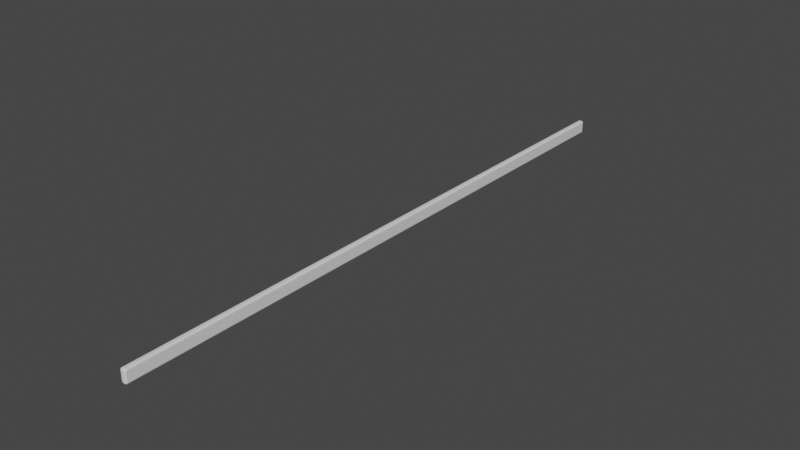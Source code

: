 # Source: kenarlik.blend  (saved by Blender 2.81.16; exported with 4.5.12 LTS)
import bpy
from mathutils import Matrix  # noqa: F401  (used for matrix-valued properties, if any)

bpy.ops.wm.read_factory_settings(use_empty=True)
scene = bpy.context.scene
scene.name = 'Scene'

# ---- collections
col_collection = bpy.data.collections.new('Collection'); scene.collection.children.link(col_collection)

# ---- materials (node trees are filled in below, after node groups)
mat_material = bpy.data.materials.new('Material')
mat_material.alpha_threshold = 0.0
mat_material.use_transparent_shadow = False
mat_material.line_color = (0.0, 0.0, 0.0, 1.0)

# ---- material node trees
mat_material.use_nodes = True; mat_material.node_tree.nodes.clear()
_N = mat_material.node_tree.nodes; _L = mat_material.node_tree.links
n0 = _N.new('ShaderNodeOutputMaterial'); n0.name = 'Material Output'; n0.location = (300, 300)
n1 = _N.new('ShaderNodeBsdfPrincipled'); n1.name = 'Principled BSDF'; n1.location = (10, 300)
n1.distribution = 'GGX'
n1.subsurface_method = 'BURLEY'
n1.inputs[2].default_value = 0.4
n1.inputs[3].default_value = 1.45
n1.inputs[27].default_value = (0.0, 0.0, 0.0, 1.0)
n1.inputs[28].default_value = 1.0
_L.new(n1.outputs[0], n0.inputs[0])
n0.is_active_output = True

# ---- world
world_world = bpy.data.worlds.new('World'); scene.world = world_world
world_world.use_nodes = True; world_world.node_tree.nodes.clear()
_N = world_world.node_tree.nodes; _L = world_world.node_tree.links
n0 = _N.new('ShaderNodeOutputWorld'); n0.name = 'World Output'; n0.location = (300, 300)
n1 = _N.new('ShaderNodeBackground'); n1.name = 'Background'; n1.location = (10, 300)
n1.inputs[0].default_value = (0.05088, 0.05088, 0.05088, 1.0)
_L.new(n1.outputs[0], n0.inputs[0])
n0.is_active_output = True
world_world.color = (0.05088, 0.05088, 0.05088)
world_world.use_sun_shadow = False
world_world.sun_shadow_jitter_overblur = 0.0

# ---- meshes
me_cube = bpy.data.meshes.new('Cube')
me_cube.from_pydata([(0.7147, 1.0, 0.7147), (0.7147, 0.7147, 1.0), (1.0, 0.7147, 0.7147), (0.7147, 0.986, 0.8029), (0.7147, 0.9455, 0.8824), (0.8029, 0.986, 0.7147), (0.8052, 0.9695, 0.8057), (0.8023, 0.9313, 0.8785), (0.8824, 0.9455, 0.7147), (0.8787, 0.9311, 0.8025), (0.8657, 0.904, 0.8657), (0.8029, 0.7147, 0.986), (0.8824, 0.7147, 0.9455), (0.7147, 0.8029, 0.986), (0.8057, 0.8052, 0.9695), (0.8785, 0.8023, 0.9313), (0.7147, 0.8824, 0.9455), (0.8025, 0.8787, 0.9311), (0.8657, 0.8657, 0.904), (0.986, 0.8029, 0.7147), (0.9455, 0.8824, 0.7147), (0.986, 0.7147, 0.8029), (0.9695, 0.8057, 0.8052), (0.9313, 0.8785, 0.8023), (0.9455, 0.7147, 0.8824), (0.9311, 0.8025, 0.8787), (0.904, 0.8657, 0.8657), (0.7147, 0.7147, -1.0), (0.7147, 1.0, -0.7147), (1.0, 0.7147, -0.7147), (0.7147, 0.8029, -0.986), (0.7147, 0.8824, -0.9455), (0.8029, 0.7147, -0.986), (0.8052, 0.8057, -0.9695), (0.8023, 0.8785, -0.9313), (0.8824, 0.7147, -0.9455), (0.8787, 0.8025, -0.9311), (0.8657, 0.8657, -0.904), (0.8029, 0.986, -0.7147), (0.8824, 0.9455, -0.7147), (0.7147, 0.986, -0.8029), (0.8057, 0.9695, -0.8052), (0.8785, 0.9313, -0.8023), (0.7147, 0.9455, -0.8824), (0.8025, 0.9311, -0.8787), (0.8657, 0.904, -0.8657), (0.986, 0.7147, -0.8029), (0.9455, 0.7147, -0.8824), (0.986, 0.8029, -0.7147), (0.9695, 0.8052, -0.8057), (0.9313, 0.8023, -0.8785), (0.9455, 0.8824, -0.7147), (0.9311, 0.8787, -0.8025), (0.904, 0.8657, -0.8657), (1.0, -89.04, 0.7147), (0.7147, -89.04, 1.0), (0.7147, -89.32, 0.7147), (0.986, -89.04, 0.8029), (0.9455, -89.04, 0.8824), (0.986, -89.12, 0.7147), (0.9695, -89.13, 0.8057), (0.9313, -89.12, 0.8785), (0.9455, -89.2, 0.7147), (0.9311, -89.2, 0.8025), (0.904, -89.19, 0.8657), (0.7147, -89.12, 0.986), (0.7147, -89.2, 0.9455), (0.8029, -89.04, 0.986), (0.8052, -89.13, 0.9695), (0.8023, -89.2, 0.9313), (0.8824, -89.04, 0.9455), (0.8787, -89.12, 0.9311), (0.8657, -89.19, 0.904), (0.8029, -89.31, 0.7147), (0.8824, -89.27, 0.7147), (0.7147, -89.31, 0.8029), (0.8057, -89.29, 0.8052), (0.8785, -89.25, 0.8023), (0.7147, -89.27, 0.8824), (0.8025, -89.25, 0.8787), (0.8657, -89.23, 0.8657), (1.0, -89.04, -0.7147), (0.7147, -89.32, -0.7147), (0.7147, -89.04, -1.0), (0.986, -89.12, -0.7147), (0.9455, -89.2, -0.7147), (0.986, -89.04, -0.8029), (0.9695, -89.13, -0.8052), (0.9313, -89.2, -0.8023), (0.9455, -89.04, -0.8824), (0.9311, -89.12, -0.8787), (0.904, -89.19, -0.8657), (0.7147, -89.31, -0.8029), (0.7147, -89.27, -0.8824), (0.8029, -89.31, -0.7147), (0.8052, -89.29, -0.8057), (0.8023, -89.25, -0.8785), (0.8824, -89.27, -0.7147), (0.8787, -89.25, -0.8025), (0.8657, -89.23, -0.8657), (0.8029, -89.04, -0.986), (0.8824, -89.04, -0.9455), (0.7147, -89.12, -0.986), (0.8057, -89.13, -0.9695), (0.8785, -89.12, -0.9313), (0.7147, -89.2, -0.9455), (0.8025, -89.2, -0.9311), (0.8657, -89.19, -0.904), (0.4361, 1.0, 0.7147), (0.1509, 0.7147, 0.7147), (0.4361, 0.7147, 1.0), (0.348, 0.986, 0.7147), (0.2685, 0.9455, 0.7147), (0.4361, 0.986, 0.8029), (0.3451, 0.9695, 0.8052), (0.2724, 0.9313, 0.8023), (0.4361, 0.9455, 0.8824), (0.3484, 0.9311, 0.8787), (0.2852, 0.904, 0.8657), (0.1648, 0.7147, 0.8029), (0.2053, 0.7147, 0.8824), (0.1648, 0.8029, 0.7147), (0.1814, 0.8052, 0.8057), (0.2196, 0.8023, 0.8785), (0.2053, 0.8824, 0.7147), (0.2198, 0.8787, 0.8025), (0.2469, 0.8657, 0.8657), (0.4361, 0.8029, 0.986), (0.4361, 0.8824, 0.9455), (0.348, 0.7147, 0.986), (0.3456, 0.8057, 0.9695), (0.3486, 0.8785, 0.9313), (0.2685, 0.7147, 0.9455), (0.2722, 0.8025, 0.9311), (0.2852, 0.8657, 0.904), (0.1509, 0.7147, -0.7147), (0.4361, 1.0, -0.7147), (0.4361, 0.7147, -1.0), (0.1648, 0.8029, -0.7147), (0.2053, 0.8824, -0.7147), (0.1648, 0.7147, -0.8029), (0.1814, 0.8057, -0.8052), (0.2196, 0.8785, -0.8023), (0.2053, 0.7147, -0.8824), (0.2198, 0.8025, -0.8787), (0.2469, 0.8657, -0.8657), (0.4361, 0.986, -0.8029), (0.4361, 0.9455, -0.8824), (0.348, 0.986, -0.7147), (0.3456, 0.9695, -0.8057), (0.3486, 0.9313, -0.8785), (0.2685, 0.9455, -0.7147), (0.2722, 0.9311, -0.8025), (0.2852, 0.904, -0.8657), (0.348, 0.7147, -0.986), (0.2685, 0.7147, -0.9455), (0.4361, 0.8029, -0.986), (0.3451, 0.8052, -0.9695), (0.2724, 0.8023, -0.9313), (0.4361, 0.8824, -0.9455), (0.3484, 0.8787, -0.9311), (0.2852, 0.8657, -0.904), (0.1509, -89.04, 0.7147), (0.4361, -89.32, 0.7147), (0.4361, -89.04, 1.0), (0.1648, -89.12, 0.7147), (0.2053, -89.2, 0.7147), (0.1648, -89.04, 0.8029), (0.1814, -89.13, 0.8052), (0.2196, -89.2, 0.8023), (0.2053, -89.04, 0.8824), (0.2198, -89.12, 0.8787), (0.2469, -89.19, 0.8657), (0.4361, -89.31, 0.8029), (0.4361, -89.27, 0.8824), (0.348, -89.31, 0.7147), (0.3456, -89.29, 0.8057), (0.3486, -89.25, 0.8785), (0.2685, -89.27, 0.7147), (0.2722, -89.25, 0.8025), (0.2852, -89.23, 0.8657), (0.348, -89.04, 0.986), (0.2685, -89.04, 0.9455), (0.4361, -89.12, 0.986), (0.3451, -89.13, 0.9695), (0.2724, -89.12, 0.9313), (0.4361, -89.2, 0.9455), (0.3484, -89.2, 0.9311), (0.2852, -89.19, 0.904), (0.4361, -89.04, -1.0), (0.4361, -89.32, -0.7147), (0.1509, -89.04, -0.7147), (0.4361, -89.12, -0.986), (0.4361, -89.2, -0.9455), (0.348, -89.04, -0.986), (0.3456, -89.13, -0.9695), (0.3486, -89.2, -0.9313), (0.2685, -89.04, -0.9455), (0.2722, -89.12, -0.9311), (0.2852, -89.19, -0.904), (0.348, -89.31, -0.7147), (0.2685, -89.27, -0.7147), (0.4361, -89.31, -0.8029), (0.3451, -89.29, -0.8052), (0.2724, -89.25, -0.8023), (0.4361, -89.27, -0.8824), (0.3484, -89.25, -0.8787), (0.2852, -89.23, -0.8657), (0.1648, -89.04, -0.8029), (0.2053, -89.04, -0.8824), (0.1648, -89.12, -0.7147), (0.1814, -89.13, -0.8057), (0.2196, -89.12, -0.8785), (0.2053, -89.2, -0.7147), (0.2198, -89.2, -0.8025), (0.2469, -89.19, -0.8657)], [], [(137, 27, 83, 189), (191, 162, 109, 135), (82, 56, 163, 190), (1, 110, 164, 55), (29, 2, 54, 81), (0, 3, 6, 5), (3, 4, 7, 6), (4, 16, 17, 7), (5, 6, 9, 8), (6, 7, 10, 9), (7, 17, 18, 10), (1, 11, 14, 13), (11, 12, 15, 14), (12, 24, 25, 15), (13, 14, 17, 16), (14, 15, 18, 17), (15, 25, 26, 18), (2, 19, 22, 21), (19, 20, 23, 22), (20, 8, 9, 23), (21, 22, 25, 24), (22, 23, 26, 25), (23, 9, 10, 26), (10, 18, 26), (27, 30, 33, 32), (30, 31, 34, 33), (31, 43, 44, 34), (32, 33, 36, 35), (33, 34, 37, 36), (34, 44, 45, 37), (28, 38, 41, 40), (38, 39, 42, 41), (39, 51, 52, 42), (40, 41, 44, 43), (41, 42, 45, 44), (42, 52, 53, 45), (29, 46, 49, 48), (46, 47, 50, 49), (47, 35, 36, 50), (48, 49, 52, 51), (49, 50, 53, 52), (50, 36, 37, 53), (37, 45, 53), (54, 57, 60, 59), (57, 58, 61, 60), (58, 70, 71, 61), (59, 60, 63, 62), (60, 61, 64, 63), (61, 71, 72, 64), (55, 65, 68, 67), (65, 66, 69, 68), (66, 78, 79, 69), (67, 68, 71, 70), (68, 69, 72, 71), (69, 79, 80, 72), (56, 73, 76, 75), (73, 74, 77, 76), (74, 62, 63, 77), (75, 76, 79, 78), (76, 77, 80, 79), (77, 63, 64, 80), (64, 72, 80), (81, 84, 87, 86), (84, 85, 88, 87), (85, 97, 98, 88), (86, 87, 90, 89), (87, 88, 91, 90), (88, 98, 99, 91), (82, 92, 95, 94), (92, 93, 96, 95), (93, 105, 106, 96), (94, 95, 98, 97), (95, 96, 99, 98), (96, 106, 107, 99), (83, 100, 103, 102), (100, 101, 104, 103), (101, 89, 90, 104), (102, 103, 106, 105), (103, 104, 107, 106), (104, 90, 91, 107), (91, 99, 107), (108, 111, 114, 113), (111, 112, 115, 114), (112, 124, 125, 115), (113, 114, 117, 116), (114, 115, 118, 117), (115, 125, 126, 118), (109, 119, 122, 121), (119, 120, 123, 122), (120, 132, 133, 123), (121, 122, 125, 124), (122, 123, 126, 125), (123, 133, 134, 126), (110, 127, 130, 129), (127, 128, 131, 130), (128, 116, 117, 131), (129, 130, 133, 132), (130, 131, 134, 133), (131, 117, 118, 134), (118, 126, 134), (135, 138, 141, 140), (138, 139, 142, 141), (139, 151, 152, 142), (140, 141, 144, 143), (141, 142, 145, 144), (142, 152, 153, 145), (136, 146, 149, 148), (146, 147, 150, 149), (147, 159, 160, 150), (148, 149, 152, 151), (149, 150, 153, 152), (150, 160, 161, 153), (137, 154, 157, 156), (154, 155, 158, 157), (155, 143, 144, 158), (156, 157, 160, 159), (157, 158, 161, 160), (158, 144, 145, 161), (145, 153, 161), (162, 165, 168, 167), (165, 166, 169, 168), (166, 178, 179, 169), (167, 168, 171, 170), (168, 169, 172, 171), (169, 179, 180, 172), (163, 173, 176, 175), (173, 174, 177, 176), (174, 186, 187, 177), (175, 176, 179, 178), (176, 177, 180, 179), (177, 187, 188, 180), (164, 181, 184, 183), (181, 182, 185, 184), (182, 170, 171, 185), (183, 184, 187, 186), (184, 185, 188, 187), (185, 171, 172, 188), (172, 180, 188), (189, 192, 195, 194), (192, 193, 196, 195), (193, 205, 206, 196), (194, 195, 198, 197), (195, 196, 199, 198), (196, 206, 207, 199), (190, 200, 203, 202), (200, 201, 204, 203), (201, 213, 214, 204), (202, 203, 206, 205), (203, 204, 207, 206), (204, 214, 215, 207), (191, 208, 211, 210), (208, 209, 212, 211), (209, 197, 198, 212), (210, 211, 214, 213), (211, 212, 215, 214), (212, 198, 199, 215), (199, 207, 215), (137, 189, 194, 154), (154, 194, 197, 155), (155, 197, 209, 143), (143, 209, 208, 140), (140, 208, 191, 135), (27, 137, 156, 30), (30, 156, 159, 31), (31, 159, 147, 43), (43, 147, 146, 40), (40, 146, 136, 28), (2, 29, 48, 19), (19, 48, 51, 20), (20, 51, 39, 8), (8, 39, 38, 5), (5, 38, 28, 0), (190, 163, 175, 200), (200, 175, 178, 201), (201, 178, 166, 213), (213, 166, 165, 210), (210, 165, 162, 191), (56, 82, 94, 73), (73, 94, 97, 74), (74, 97, 85, 62), (62, 85, 84, 59), (59, 84, 81, 54), (108, 136, 148, 111), (111, 148, 151, 112), (112, 151, 139, 124), (124, 139, 138, 121), (121, 138, 135, 109), (55, 164, 183, 65), (65, 183, 186, 66), (66, 186, 174, 78), (78, 174, 173, 75), (75, 173, 163, 56), (1, 55, 67, 11), (11, 67, 70, 12), (12, 70, 58, 24), (24, 58, 57, 21), (21, 57, 54, 2), (189, 83, 102, 192), (192, 102, 105, 193), (193, 105, 93, 205), (205, 93, 92, 202), (202, 92, 82, 190), (164, 110, 129, 181), (181, 129, 132, 182), (182, 132, 120, 170), (170, 120, 119, 167), (167, 119, 109, 162), (110, 1, 13, 127), (127, 13, 16, 128), (128, 16, 4, 116), (116, 4, 3, 113), (113, 3, 0, 108), (83, 27, 32, 100), (100, 32, 35, 101), (101, 35, 47, 89), (89, 47, 46, 86), (86, 46, 29, 81), (136, 108, 0, 28)])
_uv = me_cube.uv_layers.new(name='UVMap')
_uv.uv.foreach_set('vector', [0.1607, 0.5357, 0.3393, 0.5357, 0.3393, 0.7143, 0.1607, 0.7143, 0.4107, 0.03566, 0.5893, 0.03566, 0.5893, 0.2143, 0.4107, 0.2143, 0.4107, 0.7857, 0.5893, 0.7857, 0.5893, 0.9643, 0.4107, 0.9643, 0.6607, 0.5357, 0.8393, 0.5357, 0.8393, 0.7143, 0.6607, 0.7143, 0.4107, 0.5357, 0.5893, 0.5357, 0.5893, 0.7143, 0.4107, 0.7143, 0.5893, 0.4643, 0.6004, 0.4643, 0.6007, 0.4757, 0.5893, 0.4754, 0.6004, 0.4643, 0.6103, 0.4643, 0.6098, 0.4753, 0.6007, 0.4757, 0.6103, 0.4643, 0.625, 0.4643, 0.625, 0.4753, 0.6098, 0.4753, 0.5893, 0.4754, 0.6007, 0.4757, 0.6003, 0.4848, 0.5893, 0.4853, 0.6007, 0.4757, 0.6098, 0.4753, 0.6082, 0.4832, 0.6003, 0.4848, 0.6098, 0.4753, 0.625, 0.4753, 0.625, 0.4832, 0.6082, 0.4832, 0.6607, 0.5357, 0.6496, 0.5357, 0.6493, 0.5243, 0.6607, 0.5246, 0.6496, 0.5357, 0.6397, 0.5357, 0.6402, 0.5247, 0.6493, 0.5243, 0.6397, 0.5357, 0.6103, 0.5357, 0.6098, 0.5247, 0.6402, 0.5247, 0.6607, 0.5246, 0.6493, 0.5243, 0.6497, 0.5152, 0.6607, 0.5147, 0.6493, 0.5243, 0.6402, 0.5247, 0.6418, 0.5168, 0.6497, 0.5152, 0.6402, 0.5247, 0.6098, 0.5247, 0.6082, 0.5168, 0.6418, 0.5168, 0.5893, 0.5357, 0.5893, 0.5246, 0.6007, 0.5243, 0.6004, 0.5357, 0.5893, 0.5246, 0.5893, 0.5147, 0.6003, 0.5152, 0.6007, 0.5243, 0.5893, 0.5147, 0.5893, 0.4853, 0.6003, 0.4848, 0.6003, 0.5152, 0.6004, 0.5357, 0.6007, 0.5243, 0.6098, 0.5247, 0.6103, 0.5357, 0.6007, 0.5243, 0.6003, 0.5152, 0.6082, 0.5168, 0.6098, 0.5247, 0.6003, 0.5152, 0.6003, 0.4848, 0.6082, 0.4832, 0.6082, 0.5168, 0.6082, 0.4832, 0.625, 0.4832, 0.6082, 0.5, 0.3393, 0.5357, 0.3393, 0.5246, 0.3507, 0.5243, 0.3504, 0.5357, 0.3393, 0.5246, 0.3393, 0.5147, 0.3503, 0.5152, 0.3507, 0.5243, 0.3393, 0.5147, 0.3393, 0.5, 0.3503, 0.5, 0.3503, 0.5152, 0.3504, 0.5357, 0.3507, 0.5243, 0.3598, 0.5247, 0.3603, 0.5357, 0.3507, 0.5243, 0.3503, 0.5152, 0.3582, 0.5168, 0.3598, 0.5247, 0.3503, 0.5152, 0.3503, 0.5, 0.3582, 0.5, 0.3582, 0.5168, 0.4107, 0.4643, 0.4107, 0.4754, 0.3993, 0.4757, 0.3996, 0.4643, 0.4107, 0.4754, 0.4107, 0.4853, 0.3997, 0.4848, 0.3993, 0.4757, 0.4107, 0.4853, 0.4107, 0.5147, 0.3997, 0.5152, 0.3997, 0.4848, 0.3996, 0.4643, 0.3993, 0.4757, 0.3902, 0.4753, 0.3897, 0.4643, 0.3993, 0.4757, 0.3997, 0.4848, 0.3918, 0.4832, 0.3902, 0.4753, 0.3997, 0.4848, 0.3997, 0.5152, 0.3918, 0.5168, 0.3918, 0.4832, 0.4107, 0.5357, 0.3996, 0.5357, 0.3993, 0.5243, 0.4107, 0.5246, 0.3996, 0.5357, 0.3897, 0.5357, 0.3902, 0.5247, 0.3993, 0.5243, 0.3897, 0.5357, 0.3603, 0.5357, 0.3598, 0.5247, 0.3902, 0.5247, 0.4107, 0.5246, 0.3993, 0.5243, 0.3997, 0.5152, 0.4107, 0.5147, 0.3993, 0.5243, 0.3902, 0.5247, 0.3918, 0.5168, 0.3997, 0.5152, 0.3902, 0.5247, 0.3598, 0.5247, 0.3582, 0.5168, 0.3918, 0.5168, 0.3582, 0.5168, 0.3582, 0.5, 0.375, 0.5168, 0.5893, 0.7143, 0.6004, 0.7143, 0.6007, 0.7257, 0.5893, 0.7254, 0.6004, 0.7143, 0.6103, 0.7143, 0.6098, 0.7253, 0.6007, 0.7257, 0.6103, 0.7143, 0.6397, 0.7143, 0.6402, 0.7253, 0.6098, 0.7253, 0.5893, 0.7254, 0.6007, 0.7257, 0.6003, 0.7348, 0.5893, 0.7353, 0.6007, 0.7257, 0.6098, 0.7253, 0.6082, 0.7332, 0.6003, 0.7348, 0.6098, 0.7253, 0.6402, 0.7253, 0.6418, 0.7332, 0.6082, 0.7332, 0.6607, 0.7143, 0.6607, 0.7254, 0.6493, 0.7257, 0.6496, 0.7143, 0.6607, 0.7254, 0.6607, 0.7353, 0.6497, 0.7348, 0.6493, 0.7257, 0.6607, 0.7353, 0.6607, 0.75, 0.6497, 0.75, 0.6497, 0.7348, 0.6496, 0.7143, 0.6493, 0.7257, 0.6402, 0.7253, 0.6397, 0.7143, 0.6493, 0.7257, 0.6497, 0.7348, 0.6418, 0.7332, 0.6402, 0.7253, 0.6497, 0.7348, 0.6497, 0.75, 0.6418, 0.75, 0.6418, 0.7332, 0.5893, 0.7857, 0.5893, 0.7746, 0.6007, 0.7743, 0.6004, 0.7857, 0.5893, 0.7746, 0.5893, 0.7647, 0.6003, 0.7652, 0.6007, 0.7743, 0.5893, 0.7647, 0.5893, 0.7353, 0.6003, 0.7348, 0.6003, 0.7652, 0.6004, 0.7857, 0.6007, 0.7743, 0.6098, 0.7747, 0.6103, 0.7857, 0.6007, 0.7743, 0.6003, 0.7652, 0.6082, 0.7668, 0.6098, 0.7747, 0.6003, 0.7652, 0.6003, 0.7348, 0.6082, 0.7332, 0.6082, 0.7668, 0.6082, 0.7332, 0.625, 0.7332, 0.6082, 0.75, 0.4107, 0.7143, 0.4107, 0.7254, 0.3993, 0.7257, 0.3996, 0.7143, 0.4107, 0.7254, 0.4107, 0.7353, 0.3997, 0.7348, 0.3993, 0.7257, 0.4107, 0.7353, 0.4107, 0.7647, 0.3997, 0.7652, 0.3997, 0.7348, 0.3996, 0.7143, 0.3993, 0.7257, 0.3902, 0.7253, 0.3897, 0.7143, 0.3993, 0.7257, 0.3997, 0.7348, 0.3918, 0.7332, 0.3902, 0.7253, 0.3997, 0.7348, 0.3997, 0.7652, 0.3918, 0.7668, 0.3918, 0.7332, 0.4107, 0.7857, 0.3996, 0.7857, 0.3993, 0.7743, 0.4107, 0.7746, 0.3996, 0.7857, 0.3897, 0.7857, 0.3902, 0.7747, 0.3993, 0.7743, 0.3897, 0.7857, 0.375, 0.7857, 0.375, 0.7747, 0.3902, 0.7747, 0.4107, 0.7746, 0.3993, 0.7743, 0.3997, 0.7652, 0.4107, 0.7647, 0.3993, 0.7743, 0.3902, 0.7747, 0.3918, 0.7668, 0.3997, 0.7652, 0.3902, 0.7747, 0.375, 0.7747, 0.375, 0.7668, 0.3918, 0.7668, 0.3393, 0.7143, 0.3504, 0.7143, 0.3507, 0.7257, 0.3393, 0.7254, 0.3504, 0.7143, 0.3603, 0.7143, 0.3598, 0.7253, 0.3507, 0.7257, 0.3603, 0.7143, 0.3897, 0.7143, 0.3902, 0.7253, 0.3598, 0.7253, 0.3393, 0.7254, 0.3507, 0.7257, 0.3503, 0.7348, 0.3393, 0.7353, 0.3507, 0.7257, 0.3598, 0.7253, 0.3582, 0.7332, 0.3503, 0.7348, 0.3598, 0.7253, 0.3902, 0.7253, 0.3918, 0.7332, 0.3582, 0.7332, 0.3918, 0.7332, 0.3918, 0.75, 0.375, 0.7332, 0.5893, 0.2857, 0.5893, 0.2746, 0.6007, 0.2743, 0.6004, 0.2857, 0.5893, 0.2746, 0.5893, 0.2647, 0.6003, 0.2652, 0.6007, 0.2743, 0.5893, 0.2647, 0.5893, 0.2353, 0.6003, 0.2348, 0.6003, 0.2652, 0.6004, 0.2857, 0.6007, 0.2743, 0.6098, 0.2747, 0.6103, 0.2857, 0.6007, 0.2743, 0.6003, 0.2652, 0.6082, 0.2668, 0.6098, 0.2747, 0.6003, 0.2652, 0.6003, 0.2348, 0.6082, 0.2332, 0.6082, 0.2668, 0.5893, 0.2143, 0.6004, 0.2143, 0.6007, 0.2257, 0.5893, 0.2254, 0.6004, 0.2143, 0.6103, 0.2143, 0.6098, 0.2253, 0.6007, 0.2257, 0.6103, 0.2143, 0.625, 0.2143, 0.625, 0.2253, 0.6098, 0.2253, 0.5893, 0.2254, 0.6007, 0.2257, 0.6003, 0.2348, 0.5893, 0.2353, 0.6007, 0.2257, 0.6098, 0.2253, 0.6082, 0.2332, 0.6003, 0.2348, 0.6098, 0.2253, 0.625, 0.2253, 0.625, 0.2332, 0.6082, 0.2332, 0.8393, 0.5357, 0.8393, 0.5246, 0.8507, 0.5243, 0.8504, 0.5357, 0.8393, 0.5246, 0.8393, 0.5147, 0.8503, 0.5152, 0.8507, 0.5243, 0.8393, 0.5147, 0.8393, 0.5, 0.8503, 0.5, 0.8503, 0.5152, 0.8504, 0.5357, 0.8507, 0.5243, 0.8598, 0.5247, 0.8603, 0.5357, 0.8507, 0.5243, 0.8503, 0.5152, 0.8582, 0.5168, 0.8598, 0.5247, 0.8503, 0.5152, 0.8503, 0.5, 0.8582, 0.5, 0.8582, 0.5168, 0.6082, 0.2668, 0.6082, 0.25, 0.625, 0.2668, 0.4107, 0.2143, 0.4107, 0.2254, 0.3993, 0.2257, 0.3996, 0.2143, 0.4107, 0.2254, 0.4107, 0.2353, 0.3997, 0.2348, 0.3993, 0.2257, 0.4107, 0.2353, 0.4107, 0.2647, 0.3997, 0.2652, 0.3997, 0.2348, 0.3996, 0.2143, 0.3993, 0.2257, 0.3902, 0.2253, 0.3897, 0.2143, 0.3993, 0.2257, 0.3997, 0.2348, 0.3918, 0.2332, 0.3902, 0.2253, 0.3997, 0.2348, 0.3997, 0.2652, 0.3918, 0.2668, 0.3918, 0.2332, 0.4107, 0.2857, 0.3996, 0.2857, 0.3993, 0.2743, 0.4107, 0.2746, 0.3996, 0.2857, 0.3897, 0.2857, 0.3902, 0.2747, 0.3993, 0.2743, 0.3897, 0.2857, 0.375, 0.2857, 0.375, 0.2747, 0.3902, 0.2747, 0.4107, 0.2746, 0.3993, 0.2743, 0.3997, 0.2652, 0.4107, 0.2647, 0.3993, 0.2743, 0.3902, 0.2747, 0.3918, 0.2668, 0.3997, 0.2652, 0.3902, 0.2747, 0.375, 0.2747, 0.375, 0.2668, 0.3918, 0.2668, 0.1607, 0.5357, 0.1496, 0.5357, 0.1493, 0.5243, 0.1607, 0.5246, 0.1496, 0.5357, 0.1397, 0.5357, 0.1402, 0.5247, 0.1493, 0.5243, 0.1397, 0.5357, 0.125, 0.5357, 0.125, 0.5247, 0.1402, 0.5247, 0.1607, 0.5246, 0.1493, 0.5243, 0.1497, 0.5152, 0.1607, 0.5147, 0.1493, 0.5243, 0.1402, 0.5247, 0.1418, 0.5168, 0.1497, 0.5152, 0.1402, 0.5247, 0.125, 0.5247, 0.125, 0.5168, 0.1418, 0.5168, 0.3918, 0.2332, 0.3918, 0.25, 0.375, 0.2332, 0.5893, 0.03566, 0.5893, 0.02464, 0.6007, 0.02428, 0.6004, 0.03566, 0.5893, 0.02464, 0.5893, 0.0147, 0.6003, 0.01519, 0.6007, 0.02428, 0.5893, 0.0147, 0.5893, 0.0, 0.6003, 0.0, 0.6003, 0.01519, 0.6004, 0.03566, 0.6007, 0.02428, 0.6098, 0.02469, 0.6103, 0.03566, 0.6007, 0.02428, 0.6003, 0.01519, 0.6082, 0.01679, 0.6098, 0.02469, 0.6003, 0.01519, 0.6003, 0.0, 0.6082, 0.0, 0.6082, 0.01679, 0.5893, 0.9643, 0.6004, 0.9643, 0.6007, 0.9757, 0.5893, 0.9754, 0.6004, 0.9643, 0.6103, 0.9643, 0.6098, 0.9753, 0.6007, 0.9757, 0.6103, 0.9643, 0.625, 0.9643, 0.625, 0.9753, 0.6098, 0.9753, 0.5893, 0.9754, 0.6007, 0.9757, 0.6003, 0.9848, 0.5893, 0.9853, 0.6007, 0.9757, 0.6098, 0.9753, 0.6082, 0.9832, 0.6003, 0.9848, 0.6098, 0.9753, 0.625, 0.9753, 0.625, 0.9832, 0.6082, 0.9832, 0.8393, 0.7143, 0.8504, 0.7143, 0.8507, 0.7257, 0.8393, 0.7254, 0.8504, 0.7143, 0.8603, 0.7143, 0.8598, 0.7253, 0.8507, 0.7257, 0.8603, 0.7143, 0.875, 0.7143, 0.875, 0.7253, 0.8598, 0.7253, 0.8393, 0.7254, 0.8507, 0.7257, 0.8503, 0.7348, 0.8393, 0.7353, 0.8507, 0.7257, 0.8598, 0.7253, 0.8582, 0.7332, 0.8503, 0.7348, 0.8598, 0.7253, 0.875, 0.7253, 0.875, 0.7332, 0.8582, 0.7332, 0.6082, 0.01679, 0.6082, 0.0, 0.625, 0.01679, 0.1607, 0.7143, 0.1607, 0.7254, 0.1493, 0.7257, 0.1496, 0.7143, 0.1607, 0.7254, 0.1607, 0.7353, 0.1497, 0.7348, 0.1493, 0.7257, 0.1607, 0.7353, 0.1607, 0.75, 0.1497, 0.75, 0.1497, 0.7348, 0.1496, 0.7143, 0.1493, 0.7257, 0.1402, 0.7253, 0.1397, 0.7143, 0.1493, 0.7257, 0.1497, 0.7348, 0.1418, 0.7332, 0.1402, 0.7253, 0.1497, 0.7348, 0.1497, 0.75, 0.1418, 0.75, 0.1418, 0.7332, 0.4107, 0.9643, 0.4107, 0.9754, 0.3993, 0.9757, 0.3996, 0.9643, 0.4107, 0.9754, 0.4107, 0.9853, 0.3997, 0.9848, 0.3993, 0.9757, 0.4107, 0.9853, 0.4107, 1.0, 0.3997, 1.0, 0.3997, 0.9848, 0.3996, 0.9643, 0.3993, 0.9757, 0.3902, 0.9753, 0.3897, 0.9643, 0.3993, 0.9757, 0.3997, 0.9848, 0.3918, 0.9832, 0.3902, 0.9753, 0.3997, 0.9848, 0.3997, 1.0, 0.3918, 1.0, 0.3918, 0.9832, 0.4107, 0.03566, 0.3996, 0.03566, 0.3993, 0.02435, 0.4107, 0.02464, 0.3996, 0.03566, 0.3897, 0.03566, 0.3902, 0.02471, 0.3993, 0.02435, 0.3897, 0.03566, 0.375, 0.03566, 0.375, 0.02469, 0.3902, 0.02471, 0.4107, 0.02464, 0.3993, 0.02435, 0.3997, 0.01517, 0.4107, 0.0147, 0.3993, 0.02435, 0.3902, 0.02471, 0.3918, 0.01679, 0.3997, 0.01517, 0.3902, 0.02471, 0.375, 0.02469, 0.375, 0.01679, 0.3918, 0.01679, 0.1418, 0.7332, 0.1418, 0.75, 0.125, 0.7332, 0.1607, 0.5357, 0.1607, 0.7143, 0.1496, 0.7143, 0.1496, 0.5357, 0.1496, 0.5357, 0.1496, 0.7143, 0.1397, 0.7143, 0.1397, 0.5357, 0.1397, 0.5357, 0.1397, 0.7143, 0.125, 0.7143, 0.125, 0.5357, 0.3897, 0.2143, 0.3897, 0.03566, 0.3996, 0.03566, 0.3996, 0.2143, 0.3996, 0.2143, 0.3996, 0.03566, 0.4107, 0.03566, 0.4107, 0.2143, 0.3393, 0.5357, 0.1607, 0.5357, 0.1607, 0.5246, 0.3393, 0.5246, 0.3393, 0.5246, 0.1607, 0.5246, 0.1607, 0.5147, 0.3393, 0.5147, 0.3393, 0.5147, 0.1607, 0.5147, 0.1607, 0.5, 0.3393, 0.5, 0.3897, 0.4643, 0.3897, 0.2857, 0.3996, 0.2857, 0.3996, 0.4643, 0.3996, 0.4643, 0.3996, 0.2857, 0.4107, 0.2857, 0.4107, 0.4643, 0.5893, 0.5357, 0.4107, 0.5357, 0.4107, 0.5246, 0.5893, 0.5246, 0.5893, 0.5246, 0.4107, 0.5246, 0.4107, 0.5147, 0.5893, 0.5147, 0.5893, 0.5147, 0.4107, 0.5147, 0.4107, 0.4853, 0.5893, 0.4853, 0.5893, 0.4853, 0.4107, 0.4853, 0.4107, 0.4754, 0.5893, 0.4754, 0.5893, 0.4754, 0.4107, 0.4754, 0.4107, 0.4643, 0.5893, 0.4643, 0.4107, 0.9643, 0.5893, 0.9643, 0.5893, 0.9754, 0.4107, 0.9754, 0.4107, 0.9754, 0.5893, 0.9754, 0.5893, 0.9853, 0.4107, 0.9853, 0.4107, 0.9853, 0.5893, 0.9853, 0.5893, 1.0, 0.4107, 1.0, 0.4107, 0.0147, 0.5893, 0.0147, 0.5893, 0.02464, 0.4107, 0.02464, 0.4107, 0.02464, 0.5893, 0.02464, 0.5893, 0.03566, 0.4107, 0.03566, 0.5893, 0.7857, 0.4107, 0.7857, 0.4107, 0.7746, 0.5893, 0.7746, 0.5893, 0.7746, 0.4107, 0.7746, 0.4107, 0.7647, 0.5893, 0.7647, 0.5893, 0.7647, 0.4107, 0.7647, 0.4107, 0.7353, 0.5893, 0.7353, 0.5893, 0.7353, 0.4107, 0.7353, 0.4107, 0.7254, 0.5893, 0.7254, 0.5893, 0.7254, 0.4107, 0.7254, 0.4107, 0.7143, 0.5893, 0.7143, 0.5893, 0.2857, 0.4107, 0.2857, 0.4107, 0.2746, 0.5893, 0.2746, 0.5893, 0.2746, 0.4107, 0.2746, 0.4107, 0.2647, 0.5893, 0.2647, 0.5893, 0.2647, 0.4107, 0.2647, 0.4107, 0.2353, 0.5893, 0.2353, 0.5893, 0.2353, 0.4107, 0.2353, 0.4107, 0.2254, 0.5893, 0.2254, 0.5893, 0.2254, 0.4107, 0.2254, 0.4107, 0.2143, 0.5893, 0.2143, 0.6607, 0.7143, 0.8393, 0.7143, 0.8393, 0.7254, 0.6607, 0.7254, 0.6607, 0.7254, 0.8393, 0.7254, 0.8393, 0.7353, 0.6607, 0.7353, 0.6607, 0.7353, 0.8393, 0.7353, 0.8393, 0.75, 0.6607, 0.75, 0.6103, 0.7857, 0.6103, 0.9643, 0.6004, 0.9643, 0.6004, 0.7857, 0.6004, 0.7857, 0.6004, 0.9643, 0.5893, 0.9643, 0.5893, 0.7857, 0.6607, 0.5357, 0.6607, 0.7143, 0.6496, 0.7143, 0.6496, 0.5357, 0.6496, 0.5357, 0.6496, 0.7143, 0.6397, 0.7143, 0.6397, 0.5357, 0.6397, 0.5357, 0.6397, 0.7143, 0.6103, 0.7143, 0.6103, 0.5357, 0.6103, 0.5357, 0.6103, 0.7143, 0.6004, 0.7143, 0.6004, 0.5357, 0.6004, 0.5357, 0.6004, 0.7143, 0.5893, 0.7143, 0.5893, 0.5357, 0.1607, 0.7143, 0.3393, 0.7143, 0.3393, 0.7254, 0.1607, 0.7254, 0.1607, 0.7254, 0.3393, 0.7254, 0.3393, 0.7353, 0.1607, 0.7353, 0.1607, 0.7353, 0.3393, 0.7353, 0.3393, 0.75, 0.1607, 0.75, 0.3897, 0.9643, 0.3897, 0.7857, 0.3996, 0.7857, 0.3996, 0.9643, 0.3996, 0.9643, 0.3996, 0.7857, 0.4107, 0.7857, 0.4107, 0.9643, 0.8393, 0.7143, 0.8393, 0.5357, 0.8504, 0.5357, 0.8504, 0.7143, 0.8504, 0.7143, 0.8504, 0.5357, 0.8603, 0.5357, 0.8603, 0.7143, 0.8603, 0.7143, 0.8603, 0.5357, 0.875, 0.5357, 0.875, 0.7143, 0.6103, 0.03566, 0.6103, 0.2143, 0.6004, 0.2143, 0.6004, 0.03566, 0.6004, 0.03566, 0.6004, 0.2143, 0.5893, 0.2143, 0.5893, 0.03566, 0.8393, 0.5357, 0.6607, 0.5357, 0.6607, 0.5246, 0.8393, 0.5246, 0.8393, 0.5246, 0.6607, 0.5246, 0.6607, 0.5147, 0.8393, 0.5147, 0.8393, 0.5147, 0.6607, 0.5147, 0.6607, 0.5, 0.8393, 0.5, 0.6103, 0.2857, 0.6103, 0.4643, 0.6004, 0.4643, 0.6004, 0.2857, 0.6004, 0.2857, 0.6004, 0.4643, 0.5893, 0.4643, 0.5893, 0.2857, 0.3393, 0.7143, 0.3393, 0.5357, 0.3504, 0.5357, 0.3504, 0.7143, 0.3504, 0.7143, 0.3504, 0.5357, 0.3603, 0.5357, 0.3603, 0.7143, 0.3603, 0.7143, 0.3603, 0.5357, 0.3897, 0.5357, 0.3897, 0.7143, 0.3897, 0.7143, 0.3897, 0.5357, 0.3996, 0.5357, 0.3996, 0.7143, 0.3996, 0.7143, 0.3996, 0.5357, 0.4107, 0.5357, 0.4107, 0.7143, 0.4107, 0.2857, 0.5893, 0.2857, 0.5893, 0.4643, 0.4107, 0.4643])
me_cube.materials.append(mat_material)
me_cube.use_remesh_preserve_volume = False
me_cube.use_remesh_preserve_attributes = False
me_cube.use_mirror_vertex_groups = False
me_cube.update()

# ---- objects
ob_cube = bpy.data.objects.new('Cube', me_cube)

# ---- transforms, parenting, visibility, modifiers, constraints
ob_cube.location = (0.0, 0.0, 0.0)
ob_cube.lock_rotations_4d = False
ob_cube.empty_display_type = 'ARROWS'
ob_cube.lineart.crease_threshold = 0.0

# ---- collection membership
col_collection.objects.link(ob_cube)

# ---- scene / render settings (as saved in the file)
scene.frame_start = 1; scene.frame_end = 250; scene.frame_set(1)
scene.render.engine = 'BLENDER_EEVEE_NEXT'
scene.cycles.use_denoising = False
scene.cycles.samples = 128
scene.cycles.sampling_pattern = 'TABULATED_SOBOL'
scene.cycles.use_adaptive_sampling = False
scene.cycles.use_light_tree = False
scene.view_settings.view_transform = 'Filmic'
bpy.context.view_layer.update()

# ---- added for rendering (the .blend has no active camera and no usable light): camera, sun
cam_auto = bpy.data.cameras.new('AutoCamera')
cam_auto.lens = 50.0
cam_auto.sensor_width = 36.0
cam_auto.clip_end = 1467.03
ob_auto_camera = bpy.data.objects.new('AutoCamera', cam_auto)
scene.collection.objects.link(ob_auto_camera)
ob_auto_camera.location = (84.167, -144.47, 66.8732)
ob_auto_camera.rotation_euler = (1.09748, -7.21219e-08, 0.694738)
scene.camera = ob_auto_camera
light_auto_sun = bpy.data.lights.new('AutoSun', 'SUN')
light_auto_sun.energy = 3.0
light_auto_sun.angle = 0.0523599
ob_auto_sun = bpy.data.objects.new('AutoSun', light_auto_sun)
scene.collection.objects.link(ob_auto_sun)
ob_auto_sun.rotation_euler = (0.872665, 0.174533, 0.523599)
bpy.context.view_layer.update()
